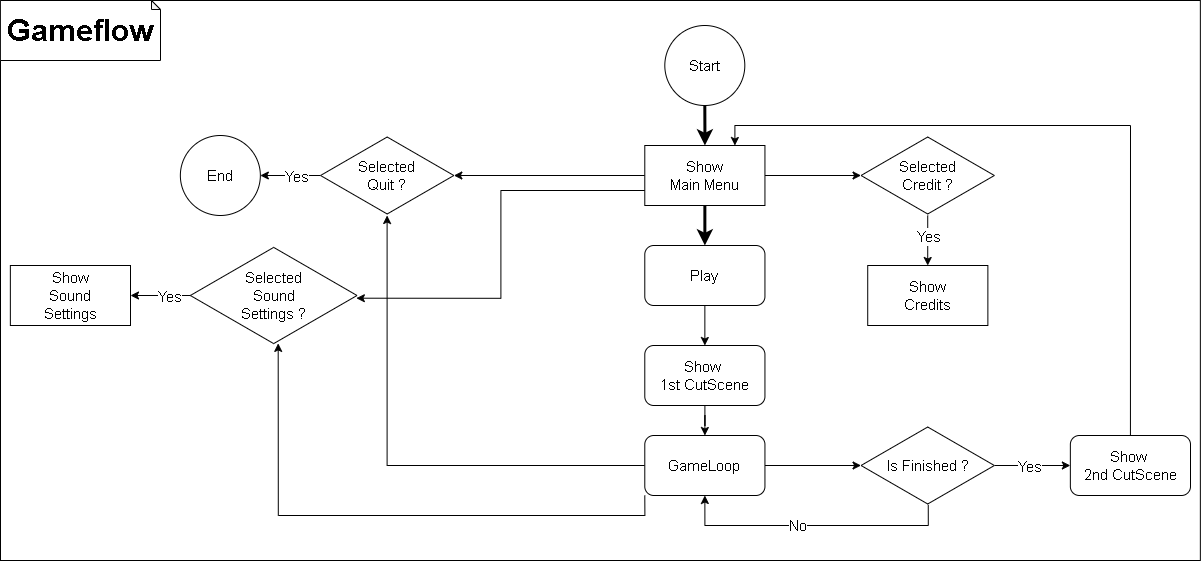

The diagram above was exported from draw.io. Its source (the exported page's mxGraphModel, read from the mxfile embedded in the PNG):
<mxGraphModel dx="2100" dy="1060" grid="1" gridSize="10" guides="1" tooltips="1" connect="1" arrows="1" fold="1" page="1" pageScale="1" pageWidth="827" pageHeight="1169" math="0" shadow="0">
  <root>
    <mxCell id="0" />
    <mxCell id="1" parent="0" />
    <mxCell id="OyyH7j3-Mk9ayf_cPeN0-107" value="" style="group" vertex="1" connectable="0" parent="1">
      <mxGeometry width="1199.85" height="560" as="geometry" />
    </mxCell>
    <mxCell id="OyyH7j3-Mk9ayf_cPeN0-29" value="" style="rounded=0;whiteSpace=wrap;html=1;container=0;" vertex="1" parent="OyyH7j3-Mk9ayf_cPeN0-107">
      <mxGeometry width="1199.85" height="560" as="geometry" />
    </mxCell>
    <mxCell id="OyyH7j3-Mk9ayf_cPeN0-72" value="" style="edgeStyle=orthogonalEdgeStyle;rounded=0;orthogonalLoop=1;jettySize=auto;html=1;strokeWidth=3;endSize=7;" edge="1" parent="OyyH7j3-Mk9ayf_cPeN0-107" source="OyyH7j3-Mk9ayf_cPeN0-73" target="OyyH7j3-Mk9ayf_cPeN0-77">
      <mxGeometry relative="1" as="geometry" />
    </mxCell>
    <mxCell id="OyyH7j3-Mk9ayf_cPeN0-73" value="&lt;font style=&quot;font-size: 15px;&quot;&gt;Start&lt;/font&gt;" style="ellipse;whiteSpace=wrap;html=1;aspect=fixed;container=0;" vertex="1" parent="OyyH7j3-Mk9ayf_cPeN0-107">
      <mxGeometry x="664.3117283950618" y="25" width="80" height="80" as="geometry" />
    </mxCell>
    <mxCell id="OyyH7j3-Mk9ayf_cPeN0-74" value="" style="edgeStyle=orthogonalEdgeStyle;rounded=0;orthogonalLoop=1;jettySize=auto;html=1;strokeWidth=3;endSize=7;" edge="1" parent="OyyH7j3-Mk9ayf_cPeN0-107" source="OyyH7j3-Mk9ayf_cPeN0-77" target="OyyH7j3-Mk9ayf_cPeN0-79">
      <mxGeometry relative="1" as="geometry" />
    </mxCell>
    <mxCell id="OyyH7j3-Mk9ayf_cPeN0-75" style="edgeStyle=orthogonalEdgeStyle;rounded=0;orthogonalLoop=1;jettySize=auto;html=1;" edge="1" parent="OyyH7j3-Mk9ayf_cPeN0-107" source="OyyH7j3-Mk9ayf_cPeN0-77" target="OyyH7j3-Mk9ayf_cPeN0-92">
      <mxGeometry relative="1" as="geometry" />
    </mxCell>
    <mxCell id="OyyH7j3-Mk9ayf_cPeN0-76" style="edgeStyle=orthogonalEdgeStyle;rounded=0;orthogonalLoop=1;jettySize=auto;html=1;" edge="1" parent="OyyH7j3-Mk9ayf_cPeN0-107" source="OyyH7j3-Mk9ayf_cPeN0-77" target="OyyH7j3-Mk9ayf_cPeN0-96">
      <mxGeometry relative="1" as="geometry" />
    </mxCell>
    <mxCell id="OyyH7j3-Mk9ayf_cPeN0-77" value="&lt;div&gt;&lt;font style=&quot;font-size: 15px;&quot;&gt;Show&lt;/font&gt;&lt;/div&gt;&lt;font style=&quot;font-size: 15px;&quot;&gt;Main Menu&lt;/font&gt;" style="rounded=0;whiteSpace=wrap;html=1;container=0;" vertex="1" parent="OyyH7j3-Mk9ayf_cPeN0-107">
      <mxGeometry x="644.2870370370371" y="145" width="120.14814814814815" height="60" as="geometry" />
    </mxCell>
    <mxCell id="OyyH7j3-Mk9ayf_cPeN0-78" value="" style="edgeStyle=orthogonalEdgeStyle;rounded=0;orthogonalLoop=1;jettySize=auto;html=1;" edge="1" parent="OyyH7j3-Mk9ayf_cPeN0-107" source="OyyH7j3-Mk9ayf_cPeN0-79" target="OyyH7j3-Mk9ayf_cPeN0-89">
      <mxGeometry relative="1" as="geometry" />
    </mxCell>
    <mxCell id="OyyH7j3-Mk9ayf_cPeN0-79" value="&lt;font style=&quot;font-size: 15px;&quot;&gt;Play&lt;/font&gt;" style="rounded=1;whiteSpace=wrap;html=1;container=0;" vertex="1" parent="OyyH7j3-Mk9ayf_cPeN0-107">
      <mxGeometry x="644.2870370370371" y="245" width="120.14814814814815" height="60" as="geometry" />
    </mxCell>
    <mxCell id="OyyH7j3-Mk9ayf_cPeN0-80" style="edgeStyle=orthogonalEdgeStyle;rounded=0;orthogonalLoop=1;jettySize=auto;html=1;" edge="1" parent="OyyH7j3-Mk9ayf_cPeN0-107" source="OyyH7j3-Mk9ayf_cPeN0-82" target="OyyH7j3-Mk9ayf_cPeN0-100">
      <mxGeometry relative="1" as="geometry" />
    </mxCell>
    <mxCell id="OyyH7j3-Mk9ayf_cPeN0-81" value="&lt;font style=&quot;font-size: 15px;&quot;&gt;Yes&lt;/font&gt;" style="edgeLabel;html=1;align=center;verticalAlign=middle;resizable=0;points=[];container=0;" vertex="1" connectable="0" parent="OyyH7j3-Mk9ayf_cPeN0-80">
      <mxGeometry x="-0.0964" y="-2" relative="1" as="geometry">
        <mxPoint y="-2" as="offset" />
      </mxGeometry>
    </mxCell>
    <mxCell id="OyyH7j3-Mk9ayf_cPeN0-82" value="&lt;font style=&quot;font-size: 15px;&quot;&gt;Is Finished ?&lt;/font&gt;" style="html=1;whiteSpace=wrap;aspect=fixed;shape=isoRectangle;container=0;" vertex="1" parent="OyyH7j3-Mk9ayf_cPeN0-107">
      <mxGeometry x="860.5530864197532" y="425" width="133.33" height="80" as="geometry" />
    </mxCell>
    <mxCell id="OyyH7j3-Mk9ayf_cPeN0-83" style="edgeStyle=orthogonalEdgeStyle;rounded=0;orthogonalLoop=1;jettySize=auto;html=1;" edge="1" parent="OyyH7j3-Mk9ayf_cPeN0-107" source="OyyH7j3-Mk9ayf_cPeN0-85" target="OyyH7j3-Mk9ayf_cPeN0-82">
      <mxGeometry relative="1" as="geometry" />
    </mxCell>
    <mxCell id="OyyH7j3-Mk9ayf_cPeN0-84" style="edgeStyle=orthogonalEdgeStyle;rounded=0;orthogonalLoop=1;jettySize=auto;html=1;" edge="1" parent="OyyH7j3-Mk9ayf_cPeN0-107" source="OyyH7j3-Mk9ayf_cPeN0-85" target="OyyH7j3-Mk9ayf_cPeN0-96">
      <mxGeometry relative="1" as="geometry" />
    </mxCell>
    <mxCell id="OyyH7j3-Mk9ayf_cPeN0-85" value="&lt;font style=&quot;font-size: 15px;&quot;&gt;GameLoop&lt;/font&gt;" style="rounded=1;whiteSpace=wrap;html=1;container=0;" vertex="1" parent="OyyH7j3-Mk9ayf_cPeN0-107">
      <mxGeometry x="644.2870370370371" y="435" width="120.14814814814815" height="60" as="geometry" />
    </mxCell>
    <mxCell id="OyyH7j3-Mk9ayf_cPeN0-86" style="edgeStyle=orthogonalEdgeStyle;rounded=0;orthogonalLoop=1;jettySize=auto;html=1;entryX=0.5;entryY=1;entryDx=0;entryDy=0;exitX=0.504;exitY=0.992;exitDx=0;exitDy=0;exitPerimeter=0;" edge="1" parent="OyyH7j3-Mk9ayf_cPeN0-107" source="OyyH7j3-Mk9ayf_cPeN0-82" target="OyyH7j3-Mk9ayf_cPeN0-85">
      <mxGeometry relative="1" as="geometry" />
    </mxCell>
    <mxCell id="OyyH7j3-Mk9ayf_cPeN0-87" value="&lt;font style=&quot;font-size: 15px;&quot;&gt;No&lt;/font&gt;" style="edgeLabel;html=1;align=center;verticalAlign=middle;resizable=0;points=[];container=0;" vertex="1" connectable="0" parent="OyyH7j3-Mk9ayf_cPeN0-86">
      <mxGeometry x="0.1072" y="-1" relative="1" as="geometry">
        <mxPoint as="offset" />
      </mxGeometry>
    </mxCell>
    <mxCell id="OyyH7j3-Mk9ayf_cPeN0-88" value="" style="edgeStyle=orthogonalEdgeStyle;rounded=0;orthogonalLoop=1;jettySize=auto;html=1;" edge="1" parent="OyyH7j3-Mk9ayf_cPeN0-107" source="OyyH7j3-Mk9ayf_cPeN0-89" target="OyyH7j3-Mk9ayf_cPeN0-85">
      <mxGeometry relative="1" as="geometry" />
    </mxCell>
    <mxCell id="OyyH7j3-Mk9ayf_cPeN0-89" value="&lt;font style=&quot;font-size: 15px;&quot;&gt;Show&amp;nbsp;&lt;/font&gt;&lt;div&gt;&lt;font style=&quot;font-size: 15px;&quot;&gt;1st CutScene&lt;/font&gt;&lt;/div&gt;" style="rounded=1;whiteSpace=wrap;html=1;container=0;" vertex="1" parent="OyyH7j3-Mk9ayf_cPeN0-107">
      <mxGeometry x="644.2870370370371" y="345" width="120.14814814814815" height="60" as="geometry" />
    </mxCell>
    <mxCell id="OyyH7j3-Mk9ayf_cPeN0-90" value="" style="edgeStyle=orthogonalEdgeStyle;rounded=0;orthogonalLoop=1;jettySize=auto;html=1;" edge="1" parent="OyyH7j3-Mk9ayf_cPeN0-107" source="OyyH7j3-Mk9ayf_cPeN0-92" target="OyyH7j3-Mk9ayf_cPeN0-93">
      <mxGeometry relative="1" as="geometry" />
    </mxCell>
    <mxCell id="OyyH7j3-Mk9ayf_cPeN0-91" value="&lt;font style=&quot;font-size: 15px;&quot;&gt;Yes&lt;/font&gt;" style="edgeLabel;html=1;align=center;verticalAlign=middle;resizable=0;points=[];container=0;" vertex="1" connectable="0" parent="OyyH7j3-Mk9ayf_cPeN0-90">
      <mxGeometry x="-0.19" relative="1" as="geometry">
        <mxPoint as="offset" />
      </mxGeometry>
    </mxCell>
    <mxCell id="OyyH7j3-Mk9ayf_cPeN0-92" value="&lt;font style=&quot;font-size: 15px;&quot;&gt;Selected&lt;/font&gt;&lt;div&gt;&lt;font style=&quot;font-size: 15px;&quot;&gt;Credit ?&lt;/font&gt;&lt;/div&gt;" style="html=1;whiteSpace=wrap;aspect=fixed;shape=isoRectangle;container=0;" vertex="1" parent="OyyH7j3-Mk9ayf_cPeN0-107">
      <mxGeometry x="860.5537037037038" y="135" width="133.33" height="80" as="geometry" />
    </mxCell>
    <mxCell id="OyyH7j3-Mk9ayf_cPeN0-93" value="&lt;div&gt;&lt;font style=&quot;font-size: 15px;&quot;&gt;Show&lt;/font&gt;&lt;/div&gt;&lt;font style=&quot;font-size: 15px;&quot;&gt;Credits&lt;/font&gt;" style="rounded=0;whiteSpace=wrap;html=1;container=0;" vertex="1" parent="OyyH7j3-Mk9ayf_cPeN0-107">
      <mxGeometry x="867.221925925926" y="265" width="120.14814814814815" height="60" as="geometry" />
    </mxCell>
    <mxCell id="OyyH7j3-Mk9ayf_cPeN0-94" value="" style="edgeStyle=orthogonalEdgeStyle;rounded=0;orthogonalLoop=1;jettySize=auto;html=1;" edge="1" parent="OyyH7j3-Mk9ayf_cPeN0-107" source="OyyH7j3-Mk9ayf_cPeN0-96" target="OyyH7j3-Mk9ayf_cPeN0-97">
      <mxGeometry relative="1" as="geometry" />
    </mxCell>
    <mxCell id="OyyH7j3-Mk9ayf_cPeN0-95" value="&lt;font style=&quot;font-size: 15px;&quot;&gt;Yes&lt;/font&gt;" style="edgeLabel;html=1;align=center;verticalAlign=middle;resizable=0;points=[];container=0;" vertex="1" connectable="0" parent="OyyH7j3-Mk9ayf_cPeN0-94">
      <mxGeometry x="0.008" relative="1" as="geometry">
        <mxPoint x="5" as="offset" />
      </mxGeometry>
    </mxCell>
    <mxCell id="OyyH7j3-Mk9ayf_cPeN0-96" value="&lt;span style=&quot;font-size: 15px;&quot;&gt;Selected&lt;/span&gt;&lt;div&gt;&lt;span style=&quot;font-size: 15px;&quot;&gt;Quit ?&lt;/span&gt;&lt;/div&gt;" style="html=1;whiteSpace=wrap;aspect=fixed;shape=isoRectangle;container=0;" vertex="1" parent="OyyH7j3-Mk9ayf_cPeN0-107">
      <mxGeometry x="320.0228395061729" y="135" width="133.33" height="80" as="geometry" />
    </mxCell>
    <mxCell id="OyyH7j3-Mk9ayf_cPeN0-97" value="&lt;font style=&quot;font-size: 15px;&quot;&gt;End&lt;/font&gt;" style="ellipse;whiteSpace=wrap;html=1;aspect=fixed;container=0;" vertex="1" parent="OyyH7j3-Mk9ayf_cPeN0-107">
      <mxGeometry x="179.8523456790124" y="135" width="80" height="80" as="geometry" />
    </mxCell>
    <mxCell id="OyyH7j3-Mk9ayf_cPeN0-98" value="&lt;b&gt;&lt;font style=&quot;font-size: 31px;&quot;&gt;Gameflow&lt;/font&gt;&lt;/b&gt;" style="shape=note;whiteSpace=wrap;html=1;backgroundOutline=1;darkOpacity=0.05;size=9;container=0;" vertex="1" parent="OyyH7j3-Mk9ayf_cPeN0-107">
      <mxGeometry x="-0.16" width="160.16" height="60" as="geometry" />
    </mxCell>
    <mxCell id="OyyH7j3-Mk9ayf_cPeN0-99" style="edgeStyle=orthogonalEdgeStyle;rounded=0;orthogonalLoop=1;jettySize=auto;html=1;entryX=0.75;entryY=0;entryDx=0;entryDy=0;exitX=0.5;exitY=0;exitDx=0;exitDy=0;" edge="1" parent="OyyH7j3-Mk9ayf_cPeN0-107" source="OyyH7j3-Mk9ayf_cPeN0-100" target="OyyH7j3-Mk9ayf_cPeN0-77">
      <mxGeometry relative="1" as="geometry" />
    </mxCell>
    <mxCell id="OyyH7j3-Mk9ayf_cPeN0-100" value="&lt;font style=&quot;font-size: 15px;&quot;&gt;Show&amp;nbsp;&lt;/font&gt;&lt;div&gt;&lt;font style=&quot;font-size: 15px;&quot;&gt;2nd CutScene&lt;/font&gt;&lt;/div&gt;" style="rounded=1;whiteSpace=wrap;html=1;container=0;" vertex="1" parent="OyyH7j3-Mk9ayf_cPeN0-107">
      <mxGeometry x="1069.851925925926" y="435" width="120.14814814814815" height="60" as="geometry" />
    </mxCell>
    <mxCell id="OyyH7j3-Mk9ayf_cPeN0-101" value="" style="edgeStyle=orthogonalEdgeStyle;rounded=0;orthogonalLoop=1;jettySize=auto;html=1;" edge="1" parent="OyyH7j3-Mk9ayf_cPeN0-107" source="OyyH7j3-Mk9ayf_cPeN0-103" target="OyyH7j3-Mk9ayf_cPeN0-106">
      <mxGeometry relative="1" as="geometry" />
    </mxCell>
    <mxCell id="OyyH7j3-Mk9ayf_cPeN0-102" value="&lt;font style=&quot;font-size: 15px;&quot;&gt;Yes&lt;/font&gt;" style="edgeLabel;html=1;align=center;verticalAlign=middle;resizable=0;points=[];" vertex="1" connectable="0" parent="OyyH7j3-Mk9ayf_cPeN0-101">
      <mxGeometry x="-0.2491" y="-3" relative="1" as="geometry">
        <mxPoint y="3" as="offset" />
      </mxGeometry>
    </mxCell>
    <mxCell id="OyyH7j3-Mk9ayf_cPeN0-103" value="&lt;span style=&quot;font-size: 15px;&quot;&gt;Selected&lt;/span&gt;&lt;div&gt;&lt;span style=&quot;font-size: 15px;&quot;&gt;Sound&lt;/span&gt;&lt;/div&gt;&lt;div&gt;&lt;span style=&quot;font-size: 15px;&quot;&gt;Settings ?&lt;/span&gt;&lt;/div&gt;" style="html=1;whiteSpace=wrap;aspect=fixed;shape=isoRectangle;container=0;" vertex="1" parent="OyyH7j3-Mk9ayf_cPeN0-107">
      <mxGeometry x="189.85000000000002" y="245" width="166.67" height="100" as="geometry" />
    </mxCell>
    <mxCell id="OyyH7j3-Mk9ayf_cPeN0-104" style="edgeStyle=orthogonalEdgeStyle;rounded=0;orthogonalLoop=1;jettySize=auto;html=1;entryX=0.996;entryY=0.527;entryDx=0;entryDy=0;entryPerimeter=0;exitX=0;exitY=0.75;exitDx=0;exitDy=0;" edge="1" parent="OyyH7j3-Mk9ayf_cPeN0-107" source="OyyH7j3-Mk9ayf_cPeN0-77" target="OyyH7j3-Mk9ayf_cPeN0-103">
      <mxGeometry relative="1" as="geometry" />
    </mxCell>
    <mxCell id="OyyH7j3-Mk9ayf_cPeN0-105" style="edgeStyle=orthogonalEdgeStyle;rounded=0;orthogonalLoop=1;jettySize=auto;html=1;entryX=0.527;entryY=0.979;entryDx=0;entryDy=0;entryPerimeter=0;exitX=0;exitY=1;exitDx=0;exitDy=0;" edge="1" parent="OyyH7j3-Mk9ayf_cPeN0-107" source="OyyH7j3-Mk9ayf_cPeN0-85" target="OyyH7j3-Mk9ayf_cPeN0-103">
      <mxGeometry relative="1" as="geometry" />
    </mxCell>
    <mxCell id="OyyH7j3-Mk9ayf_cPeN0-106" value="&lt;div&gt;&lt;font style=&quot;font-size: 15px;&quot;&gt;Show&lt;/font&gt;&lt;/div&gt;&lt;font style=&quot;font-size: 15px;&quot;&gt;Sound&lt;/font&gt;&lt;div&gt;&lt;font style=&quot;font-size: 15px;&quot;&gt;Settings&lt;/font&gt;&lt;/div&gt;" style="rounded=0;whiteSpace=wrap;html=1;container=0;" vertex="1" parent="OyyH7j3-Mk9ayf_cPeN0-107">
      <mxGeometry x="9.851925925926025" y="265" width="120.14814814814815" height="60" as="geometry" />
    </mxCell>
  </root>
</mxGraphModel>